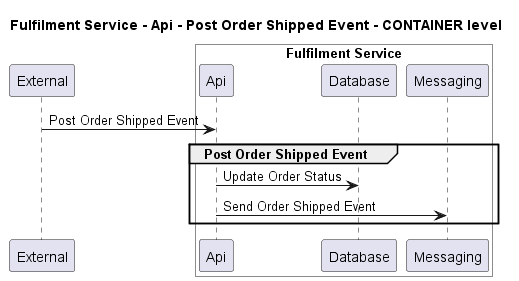

The diagram above was rendered by PlantUML. Its source (embedded in the PNG):
@startuml
!pragma layout smetana

title Fulfilment Service - Api - Post Order Shipped Event - CONTAINER level

participant "External" as C4InterFlow.SoftwareSystems.ExternalSystem

box "Fulfilment Service" #White
    participant "Api" as ECommercePlatform.SoftwareSystems.FulfilmentService.Containers.Api
    participant "Database" as ECommercePlatform.SoftwareSystems.FulfilmentService.Containers.Database
    participant "Messaging" as ECommercePlatform.SoftwareSystems.FulfilmentService.Containers.Messaging
end box


C4InterFlow.SoftwareSystems.ExternalSystem -> ECommercePlatform.SoftwareSystems.FulfilmentService.Containers.Api : Post Order Shipped Event
group Post Order Shipped Event
ECommercePlatform.SoftwareSystems.FulfilmentService.Containers.Api -> ECommercePlatform.SoftwareSystems.FulfilmentService.Containers.Database : Update Order Status
ECommercePlatform.SoftwareSystems.FulfilmentService.Containers.Api -> ECommercePlatform.SoftwareSystems.FulfilmentService.Containers.Messaging : Send Order Shipped Event
end


@enduml